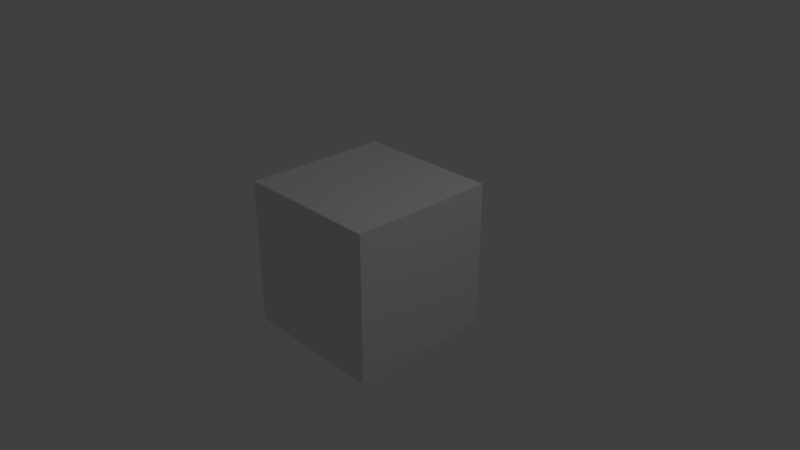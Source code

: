 # Source: render.blend  (saved by Blender 2.79.0; exported with 4.5.12 LTS)
import bpy
from mathutils import Matrix  # noqa: F401  (used for matrix-valued properties, if any)

bpy.ops.wm.read_factory_settings(use_empty=True)
scene = bpy.context.scene
scene.name = 'Scene'

# ---- collections
col_collection_1 = bpy.data.collections.new('Collection 1'); scene.collection.children.link(col_collection_1)

# ---- materials (node trees are filled in below, after node groups)
mat_material = bpy.data.materials.new('Material')
mat_material.alpha_threshold = 0.0
mat_material.use_transparent_shadow = False
mat_material.roughness = 0.5
mat_material.line_color = (0.0, 0.0, 0.0, 1.0)

# ---- material node trees

# ---- world
world_world = bpy.data.worlds.new('World'); scene.world = world_world
world_world.color = (0.05088, 0.05088, 0.05088)
world_world.use_sun_shadow = False
world_world.sun_shadow_jitter_overblur = 0.0
world_world.cycles.sampling_method = 'MANUAL'

# ---- cameras
cam_camera = bpy.data.cameras.new('Camera')
cam_camera.clip_end = 100.0
cam_camera.lens = 35.0
cam_camera.sensor_width = 32.0
cam_camera.sensor_height = 18.0
cam_camera.ortho_scale = 7.314
cam_camera.dof.focus_distance = 0.0
cam_camera.dof.aperture_fstop = 128.0

# ---- lights
light_lamp = bpy.data.lights.new('Lamp', 'POINT')
light_lamp.transmission_factor = 0.0
light_lamp.cutoff_distance = 30.0
light_lamp.energy = 100.0
light_lamp.shadow_buffer_clip_start = 1.001
light_lamp.shadow_soft_size = 0.1
light_lamp.shadow_maximum_resolution = 0.006
light_lamp.use_absolute_resolution = True

# ---- meshes
me_cube = bpy.data.meshes.new('Cube')
me_cube.from_pydata([(1.0, 1.0, -1.0), (1.0, -1.0, -1.0), (-1.0, -1.0, -1.0), (-1.0, 1.0, -1.0), (1.0, 1.0, 1.0), (1.0, -1.0, 1.0), (-1.0, -1.0, 1.0), (-1.0, 1.0, 1.0)], [], [(0, 1, 2, 3), (4, 7, 6, 5), (0, 4, 5, 1), (1, 5, 6, 2), (2, 6, 7, 3), (4, 0, 3, 7)])
me_cube.materials.append(mat_material)
me_cube.use_remesh_preserve_volume = False
me_cube.use_remesh_preserve_attributes = False
me_cube.use_mirror_vertex_groups = False
me_cube.update()

# ---- objects
ob_cube = bpy.data.objects.new('Cube', me_cube)
ob_lamp = bpy.data.objects.new('Lamp', light_lamp)
ob_camera = bpy.data.objects.new('Camera', cam_camera)

# ---- transforms, parenting, visibility, modifiers, constraints
ob_cube.location = (0.0, 0.0, 0.0)
ob_cube.lock_rotations_4d = False
ob_cube.empty_display_type = 'ARROWS'
ob_cube.lineart.crease_threshold = 0.0
ob_lamp.location = (4.076, 1.005, 5.904)
ob_lamp.rotation_euler = (0.6503, 0.05522, 1.866)
ob_lamp.lock_rotations_4d = False
ob_lamp.empty_display_type = 'ARROWS'
ob_lamp.color = (0.0, 0.0, 0.0, 0.0)
ob_lamp.lineart.crease_threshold = 0.0
ob_camera.location = (7.481, -6.508, 5.344)
ob_camera.rotation_euler = (1.109, 0.0, 0.8149)
ob_camera.lock_rotations_4d = False
ob_camera.empty_display_type = 'ARROWS'
ob_camera.color = (0.0, 0.0, 0.0, 0.0)
ob_camera.display_type = 'WIRE'
ob_camera.lineart.crease_threshold = 0.0

# ---- collection membership
col_collection_1.objects.link(ob_cube)
col_collection_1.objects.link(ob_lamp)
col_collection_1.objects.link(ob_camera)

# ---- scene / render settings (as saved in the file)
scene.camera = ob_camera
scene.frame_start = 0; scene.frame_end = 56; scene.frame_set(0)
scene.render.engine = 'BLENDER_EEVEE_NEXT'
scene.render.image_settings.file_format = 'FFMPEG'
scene.render.image_settings.color_mode = 'RGB'
scene.render.image_settings.quality = 100
scene.render.resolution_percentage = 50
scene.render.fps = 5
scene.render.dither_intensity = 0.0
scene.cycles.use_denoising = False
scene.cycles.samples = 128
scene.cycles.sampling_pattern = 'TABULATED_SOBOL'
scene.cycles.use_adaptive_sampling = False
scene.cycles.use_light_tree = False
scene.cycles.blur_glossy = 0.0
scene.cycles.sample_clamp_indirect = 0.0
scene.view_settings.view_transform = 'Standard'
bpy.context.view_layer.update()
